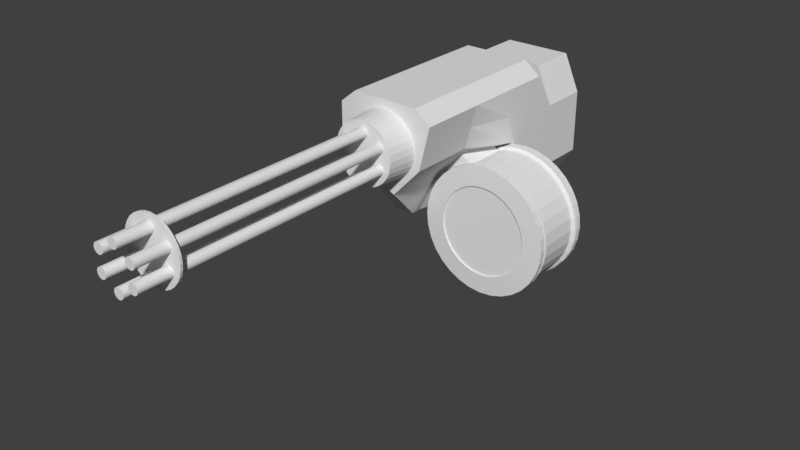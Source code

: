 # Source: gg01.blend  (saved by Blender 2.79.0; exported with 4.5.12 LTS)
import bpy
from mathutils import Matrix  # noqa: F401  (used for matrix-valued properties, if any)

bpy.ops.wm.read_factory_settings(use_empty=True)
scene = bpy.context.scene
scene.name = 'Scene'

# ---- collections
col_collection_1 = bpy.data.collections.new('Collection 1'); scene.collection.children.link(col_collection_1)

# ---- materials (node trees are filled in below, after node groups)
mat_material = bpy.data.materials.new('Material')
mat_material.alpha_threshold = 0.0
mat_material.use_transparent_shadow = False
mat_material.roughness = 0.5
mat_material.line_color = (0.0, 0.0, 0.0, 1.0)

# ---- material node trees

# ---- world
world_world = bpy.data.worlds.new('World'); scene.world = world_world
world_world.color = (0.05088, 0.05088, 0.05088)
world_world.use_sun_shadow = False
world_world.sun_shadow_jitter_overblur = 0.0
world_world.cycles.sampling_method = 'MANUAL'

# ---- meshes
me_cylinder = bpy.data.meshes.new('Cylinder')
me_cylinder.from_pydata([(-2.254e-08, 1.094, 0.4557), (0.0, 1.0, 1.0), (0.2134, 1.073, 0.4557), (0.1951, 0.9808, 1.0), (0.4186, 1.011, 0.4557), (0.3827, 0.9239, 1.0), (0.6077, 0.9095, 0.4557), (0.5556, 0.8315, 1.0), (0.7735, 0.7735, 0.4557), (0.7071, 0.7071, 1.0), (0.9095, 0.6077, 0.4557), (0.8315, 0.5556, 1.0), (1.011, 0.4186, 0.4557), (0.9239, 0.3827, 1.0), (1.073, 0.2134, 0.4557), (0.9808, 0.1951, 1.0), (1.094, 1.838e-07, 0.4557), (1.0, 7.55e-08, 1.0), (1.073, -0.2134, 0.4557), (0.9808, -0.1951, 1.0), (1.011, -0.4186, 0.4557), (0.9239, -0.3827, 1.0), (0.9095, -0.6077, 0.4557), (0.8315, -0.5556, 1.0), (0.7735, -0.7735, 0.4557), (0.7071, -0.7071, 1.0), (0.6077, -0.9095, 0.4557), (0.5556, -0.8315, 1.0), (0.4186, -1.011, 0.4557), (0.3827, -0.9239, 1.0), (0.2134, -1.073, 0.4557), (0.1951, -0.9808, 1.0), (-3.79e-07, -1.094, 0.4557), (-3.258e-07, -1.0, 1.0), (-0.2134, -1.073, 0.4557), (-0.1951, -0.9808, 1.0), (-0.4186, -1.011, 0.4557), (-0.3827, -0.9239, 1.0), (-0.6077, -0.9095, 0.4557), (-0.5556, -0.8315, 1.0), (-0.7735, -0.7735, 0.4557), (-0.7071, -0.7071, 1.0), (-0.9095, -0.6077, 0.4557), (-0.8315, -0.5556, 1.0), (-1.011, -0.4186, 0.4557), (-0.9239, -0.3827, 1.0), (-1.073, -0.2134, 0.4557), (-0.9808, -0.1951, 1.0), (-1.094, 1.157e-06, 0.4557), (-1.0, 9.656e-07, 1.0), (-1.073, 0.2134, 0.4557), (-0.9808, 0.1951, 1.0), (-1.011, 0.4186, 0.4557), (-0.9239, 0.3827, 1.0), (-0.9095, 0.6077, 0.4557), (-0.8315, 0.5556, 1.0), (-0.7735, 0.7735, 0.4557), (-0.7071, 0.7071, 1.0), (-0.6077, 0.9095, 0.4557), (-0.5556, 0.8315, 1.0), (-0.4186, 1.011, 0.4557), (-0.3827, 0.9239, 1.0), (-0.2134, 1.073, 0.4557), (-0.1951, 0.9808, 1.0)], [], [(0, 1, 3, 2), (2, 3, 5, 4), (4, 5, 7, 6), (6, 7, 9, 8), (8, 9, 11, 10), (10, 11, 13, 12), (12, 13, 15, 14), (14, 15, 17, 16), (16, 17, 19, 18), (18, 19, 21, 20), (20, 21, 23, 22), (22, 23, 25, 24), (24, 25, 27, 26), (26, 27, 29, 28), (28, 29, 31, 30), (30, 31, 33, 32), (32, 33, 35, 34), (34, 35, 37, 36), (36, 37, 39, 38), (38, 39, 41, 40), (40, 41, 43, 42), (42, 43, 45, 44), (44, 45, 47, 46), (46, 47, 49, 48), (48, 49, 51, 50), (50, 51, 53, 52), (52, 53, 55, 54), (54, 55, 57, 56), (56, 57, 59, 58), (58, 59, 61, 60), (3, 1, 63, 61, 59, 57, 55, 53, 51, 49, 47, 45, 43, 41, 39, 37, 35, 33, 31, 29, 27, 25, 23, 21, 19, 17, 15, 13, 11, 9, 7, 5), (60, 61, 63, 62), (62, 63, 1, 0), (0, 2, 4, 6, 8, 10, 12, 14, 16, 18, 20, 22, 24, 26, 28, 30, 32, 34, 36, 38, 40, 42, 44, 46, 48, 50, 52, 54, 56, 58, 60, 62)])
me_cylinder.use_remesh_preserve_volume = False
me_cylinder.use_remesh_preserve_attributes = False
me_cylinder.use_mirror_vertex_groups = False
me_cylinder.update()
me_cube = bpy.data.meshes.new('Cube')
me_cube.from_pydata([(1.0, 0.4913, -0.6221), (1.0, -0.32, -0.6221), (-1.0, -0.32, -0.6221), (-1.0, 0.4913, -0.6221), (1.0, 0.4913, 0.4026), (1.0, -0.32, 0.4026), (-1.0, -0.32, 0.4026), (-1.0, 0.4913, 0.4026), (1.0, -0.6948, -0.6221), (-1.0, -0.6948, -0.6221), (1.0, -0.6948, 0.9842), (-1.0, -0.6948, 0.9842), (0.6771, 0.4913, -1.0), (-0.6771, 0.4913, -1.0), (0.6771, -0.32, -1.0), (-0.6771, -0.32, -1.0), (0.6771, 0.4913, 1.0), (-0.6771, 0.4913, 1.0), (0.6771, -0.32, 1.0), (-0.6771, -0.32, 1.0), (0.6771, -0.6948, -1.0), (-0.6771, -0.6948, -1.0), (0.6771, -0.6948, 1.2), (-0.6771, -0.6948, 1.2), (-0.6771, -1.565, -1.0), (-1.0, -1.565, -0.6221), (0.6836, -1.174, -0.6221), (1.0, -1.565, 0.9842), (-1.0, -1.565, 0.9842), (-0.6771, -1.565, 1.2), (0.05201, -1.337, -1.0), (0.6771, -1.565, 1.2), (1.0, 0.4913, -0.1097), (1.0, -0.32, -0.1097), (-1.0, -0.32, -0.1097), (-1.0, 0.4913, -0.1097), (1.0, -0.6948, 0.1811), (-1.0, -0.6948, 0.1811), (0.6771, 0.4913, 0.0), (-0.6771, 0.4913, 0.0), (1.0, -1.337, 0.09574), (-1.0, -1.565, 0.1811), (0.2078, -1.337, -0.2315), (-0.6771, -2.313, -1.0), (-1.0, -2.313, -0.6221), (0.7788, -2.313, 0.2657), (1.0, -2.313, 0.9842), (-1.0, -2.313, 0.1811), (-1.0, -2.313, 0.9842), (-0.6771, -2.313, 1.2), (-0.2645, -2.313, -1.0), (0.6771, -2.313, 1.2), (0.2078, -2.313, -0.2315), (-0.6771, -2.486, -1.0), (-1.0, -2.486, -0.6221), (0.7788, -3.394, 0.2657), (1.0, -3.394, 0.9842), (-1.0, -2.486, 0.1811), (-1.0, -3.394, 0.9842), (-0.6771, -3.394, 1.2), (-0.2645, -2.486, -1.0), (0.6771, -3.394, 1.2), (0.2078, -3.394, -0.2315), (-0.6771, -3.394, 0.1001), (1.0, 0.4913, 0.1464), (1.0, -0.32, 0.1464), (-1.0, -0.32, 0.1464), (-1.0, 0.4913, 0.1464), (1.0, -0.6948, 0.5826), (-1.0, -0.6948, 0.5826), (0.6771, 0.4913, 0.5), (-0.6771, 0.4913, 0.5), (1.0, -1.451, 0.54), (-1.0, -1.565, 0.5826), (0.8894, -2.313, 0.625), (-1.0, -2.313, 0.5826), (0.8894, -3.394, 0.625), (-1.0, -3.394, 0.5826), (0.4424, -3.394, 0.4843), (-0.6771, -3.394, 0.6501), (-0.7318, -1.565, 0.1811), (-0.7318, -2.313, 0.1811), (-0.7318, -0.6948, 0.1811), (-0.6771, -3.394, 0.6501), (-0.6771, -3.394, 0.1001), (-0.7318, -3.394, 0.1811), (-0.7318, -0.6948, 0.5826), (-0.7318, -1.565, 0.5826), (-0.7318, -2.313, 0.5826), (-0.7318, -3.394, 0.5826)], [], [(13, 15, 2, 3), (17, 7, 6, 19), (64, 4, 5, 65), (14, 1, 8, 20), (66, 6, 7, 67), (39, 13, 3, 35), (37, 9, 25, 41), (19, 6, 11, 23), (34, 2, 9, 37), (65, 5, 10, 68), (5, 18, 22, 10), (18, 19, 23, 22), (21, 20, 30, 24), (22, 23, 29, 31), (32, 0, 12, 38), (38, 12, 13, 39), (2, 15, 21, 9), (15, 14, 20, 21), (4, 16, 18, 5), (16, 17, 19, 18), (0, 1, 14, 12), (12, 14, 15, 13), (25, 24, 43, 44), (29, 28, 48, 49), (42, 40, 45, 52), (9, 21, 24, 25), (10, 22, 31, 27), (20, 8, 26, 30), (23, 11, 28, 29), (68, 10, 27, 72), (8, 36, 40, 26), (27, 31, 51, 46), (26, 40, 42, 30), (41, 47, 81, 80), (70, 38, 39, 71), (64, 32, 38, 70), (1, 33, 36, 8), (66, 34, 37, 69), (69, 37, 82, 86), (71, 39, 35, 67), (2, 34, 35, 3), (0, 32, 33, 1), (46, 51, 61, 56), (74, 46, 56, 76), (43, 50, 60, 53), (50, 52, 62, 60), (44, 43, 53, 54), (31, 29, 49, 51), (72, 27, 46, 74), (30, 42, 52, 50), (41, 25, 44, 47), (24, 30, 50, 43), (79, 59, 58, 77), (76, 56, 61, 78), (78, 61, 59, 79), (60, 62, 63, 53), (53, 63, 57, 54), (63, 79, 83, 84), (47, 44, 54, 57), (51, 49, 59, 61), (52, 45, 55, 62), (49, 48, 58, 59), (48, 75, 77, 58), (62, 78, 79, 63), (55, 76, 78, 62), (57, 63, 84, 85), (40, 72, 74, 45), (45, 74, 76, 55), (17, 71, 67, 7), (11, 69, 73, 28), (6, 66, 69, 11), (4, 64, 70, 16), (16, 70, 71, 17), (28, 73, 75, 48), (36, 68, 72, 40), (33, 65, 68, 36), (34, 66, 67, 35), (32, 64, 65, 33), (87, 80, 81, 88), (86, 82, 80, 87), (88, 81, 85, 89), (84, 83, 89, 85), (79, 77, 89, 83), (77, 75, 88, 89), (73, 69, 86, 87), (75, 73, 87, 88), (37, 41, 80, 82), (47, 57, 85, 81)])
me_cube.materials.append(mat_material)
me_cube.use_remesh_preserve_volume = False
me_cube.use_remesh_preserve_attributes = False
me_cube.use_mirror_vertex_groups = False
me_cube.update()
me_cylinder_001 = bpy.data.meshes.new('Cylinder.001')
me_cylinder_001.from_pydata([(0.0, 1.0, -1.0), (0.0, 1.0, 1.0), (0.1951, 0.9808, -1.0), (0.1951, 0.9808, 1.0), (0.3827, 0.9239, -1.0), (0.3827, 0.9239, 1.0), (0.5556, 0.8315, -1.0), (0.5556, 0.8315, 1.0), (0.7071, 0.7071, -1.0), (0.7071, 0.7071, 1.0), (0.8315, 0.5556, -1.0), (0.8315, 0.5556, 1.0), (0.9239, 0.3827, -1.0), (0.9239, 0.3827, 1.0), (0.9808, 0.1951, -1.0), (0.9808, 0.1951, 1.0), (1.0, 7.55e-08, -1.0), (1.0, 7.55e-08, 1.0), (0.9808, -0.1951, -1.0), (0.9808, -0.1951, 1.0), (0.9239, -0.3827, -1.0), (0.9239, -0.3827, 1.0), (0.8315, -0.5556, -1.0), (0.8315, -0.5556, 1.0), (0.7071, -0.7071, -1.0), (0.7071, -0.7071, 1.0), (0.5556, -0.8315, -1.0), (0.5556, -0.8315, 1.0), (0.3827, -0.9239, -1.0), (0.3827, -0.9239, 1.0), (0.1951, -0.9808, -1.0), (0.1951, -0.9808, 1.0), (-3.258e-07, -1.0, -1.0), (-3.258e-07, -1.0, 1.0), (-0.1951, -0.9808, -1.0), (-0.1951, -0.9808, 1.0), (-0.3827, -0.9239, -1.0), (-0.3827, -0.9239, 1.0), (-0.5556, -0.8315, -1.0), (-0.5556, -0.8315, 1.0), (-0.7071, -0.7071, -1.0), (-0.7071, -0.7071, 1.0), (-0.8315, -0.5556, -1.0), (-0.8315, -0.5556, 1.0), (-0.9239, -0.3827, -1.0), (-0.9239, -0.3827, 1.0), (-0.9808, -0.1951, -1.0), (-0.9808, -0.1951, 1.0), (-1.0, 9.656e-07, -1.0), (-1.0, 9.656e-07, 1.0), (-0.9808, 0.1951, -1.0), (-0.9808, 0.1951, 1.0), (-0.9239, 0.3827, -1.0), (-0.9239, 0.3827, 1.0), (-0.8315, 0.5556, -1.0), (-0.8315, 0.5556, 1.0), (-0.7071, 0.7071, -1.0), (-0.7071, 0.7071, 1.0), (-0.5556, 0.8315, -1.0), (-0.5556, 0.8315, 1.0), (-0.3827, 0.9239, -1.0), (-0.3827, 0.9239, 1.0), (-0.1951, 0.9808, -1.0), (-0.1951, 0.9808, 1.0)], [], [(0, 1, 3, 2), (2, 3, 5, 4), (4, 5, 7, 6), (6, 7, 9, 8), (8, 9, 11, 10), (10, 11, 13, 12), (12, 13, 15, 14), (14, 15, 17, 16), (16, 17, 19, 18), (18, 19, 21, 20), (20, 21, 23, 22), (22, 23, 25, 24), (24, 25, 27, 26), (26, 27, 29, 28), (28, 29, 31, 30), (30, 31, 33, 32), (32, 33, 35, 34), (34, 35, 37, 36), (36, 37, 39, 38), (38, 39, 41, 40), (40, 41, 43, 42), (42, 43, 45, 44), (44, 45, 47, 46), (46, 47, 49, 48), (48, 49, 51, 50), (50, 51, 53, 52), (52, 53, 55, 54), (54, 55, 57, 56), (56, 57, 59, 58), (58, 59, 61, 60), (3, 1, 63, 61, 59, 57, 55, 53, 51, 49, 47, 45, 43, 41, 39, 37, 35, 33, 31, 29, 27, 25, 23, 21, 19, 17, 15, 13, 11, 9, 7, 5), (60, 61, 63, 62), (62, 63, 1, 0), (0, 2, 4, 6, 8, 10, 12, 14, 16, 18, 20, 22, 24, 26, 28, 30, 32, 34, 36, 38, 40, 42, 44, 46, 48, 50, 52, 54, 56, 58, 60, 62)])
me_cylinder_001.use_remesh_preserve_volume = False
me_cylinder_001.use_remesh_preserve_attributes = False
me_cylinder_001.use_mirror_vertex_groups = False
me_cylinder_001.update()
me_cylinder_002 = bpy.data.meshes.new('Cylinder.002')
me_cylinder_002.from_pydata([(0.0, 1.0, -1.0), (0.0, 1.0, 1.0), (0.1951, 0.9808, -1.0), (0.1951, 0.9808, 1.0), (0.3827, 0.9239, -1.0), (0.3827, 0.9239, 1.0), (0.5556, 0.8315, -1.0), (0.5556, 0.8315, 1.0), (0.7071, 0.7071, -1.0), (0.7071, 0.7071, 1.0), (0.8315, 0.5556, -1.0), (0.8315, 0.5556, 1.0), (0.9239, 0.3827, -1.0), (0.9239, 0.3827, 1.0), (0.9808, 0.1951, -1.0), (0.9808, 0.1951, 1.0), (1.0, 7.55e-08, -1.0), (1.0, 7.55e-08, 1.0), (0.9808, -0.1951, -1.0), (0.9808, -0.1951, 1.0), (0.9239, -0.3827, -1.0), (0.9239, -0.3827, 1.0), (0.8315, -0.5556, -1.0), (0.8315, -0.5556, 1.0), (0.7071, -0.7071, -1.0), (0.7071, -0.7071, 1.0), (0.5556, -0.8315, -1.0), (0.5556, -0.8315, 1.0), (0.3827, -0.9239, -1.0), (0.3827, -0.9239, 1.0), (0.1951, -0.9808, -1.0), (0.1951, -0.9808, 1.0), (-3.258e-07, -1.0, -1.0), (-3.258e-07, -1.0, 1.0), (-0.1951, -0.9808, -1.0), (-0.1951, -0.9808, 1.0), (-0.3827, -0.9239, -1.0), (-0.3827, -0.9239, 1.0), (-0.5556, -0.8315, -1.0), (-0.5556, -0.8315, 1.0), (-0.7071, -0.7071, -1.0), (-0.7071, -0.7071, 1.0), (-0.8315, -0.5556, -1.0), (-0.8315, -0.5556, 1.0), (-0.9239, -0.3827, -1.0), (-0.9239, -0.3827, 1.0), (-0.9808, -0.1951, -1.0), (-0.9808, -0.1951, 1.0), (-1.0, 9.656e-07, -1.0), (-1.0, 9.656e-07, 1.0), (-0.9808, 0.1951, -1.0), (-0.9808, 0.1951, 1.0), (-0.9239, 0.3827, -1.0), (-0.9239, 0.3827, 1.0), (-0.8315, 0.5556, -1.0), (-0.8315, 0.5556, 1.0), (-0.7071, 0.7071, -1.0), (-0.7071, 0.7071, 1.0), (-0.5556, 0.8315, -1.0), (-0.5556, 0.8315, 1.0), (-0.3827, 0.9239, -1.0), (-0.3827, 0.9239, 1.0), (-0.1951, 0.9808, -1.0), (-0.1951, 0.9808, 1.0)], [], [(0, 1, 3, 2), (2, 3, 5, 4), (4, 5, 7, 6), (6, 7, 9, 8), (8, 9, 11, 10), (10, 11, 13, 12), (12, 13, 15, 14), (14, 15, 17, 16), (16, 17, 19, 18), (18, 19, 21, 20), (20, 21, 23, 22), (22, 23, 25, 24), (24, 25, 27, 26), (26, 27, 29, 28), (28, 29, 31, 30), (30, 31, 33, 32), (32, 33, 35, 34), (34, 35, 37, 36), (36, 37, 39, 38), (38, 39, 41, 40), (40, 41, 43, 42), (42, 43, 45, 44), (44, 45, 47, 46), (46, 47, 49, 48), (48, 49, 51, 50), (50, 51, 53, 52), (52, 53, 55, 54), (54, 55, 57, 56), (56, 57, 59, 58), (58, 59, 61, 60), (3, 1, 63, 61, 59, 57, 55, 53, 51, 49, 47, 45, 43, 41, 39, 37, 35, 33, 31, 29, 27, 25, 23, 21, 19, 17, 15, 13, 11, 9, 7, 5), (60, 61, 63, 62), (62, 63, 1, 0), (0, 2, 4, 6, 8, 10, 12, 14, 16, 18, 20, 22, 24, 26, 28, 30, 32, 34, 36, 38, 40, 42, 44, 46, 48, 50, 52, 54, 56, 58, 60, 62)])
me_cylinder_002.use_remesh_preserve_volume = False
me_cylinder_002.use_remesh_preserve_attributes = False
me_cylinder_002.use_mirror_vertex_groups = False
me_cylinder_002.update()
me_cylinder_003 = bpy.data.meshes.new('Cylinder.003')
me_cylinder_003.from_pydata([(0.0, 1.0, -1.0), (0.0, 1.0, 1.0), (0.1951, 0.9808, -1.0), (0.1951, 0.9808, 1.0), (0.3827, 0.9239, -1.0), (0.3827, 0.9239, 1.0), (0.5556, 0.8315, -1.0), (0.5556, 0.8315, 1.0), (0.7071, 0.7071, -1.0), (0.7071, 0.7071, 1.0), (0.8315, 0.5556, -1.0), (0.8315, 0.5556, 1.0), (0.9239, 0.3827, -1.0), (0.9239, 0.3827, 1.0), (0.9808, 0.1951, -1.0), (0.9808, 0.1951, 1.0), (1.0, 7.55e-08, -1.0), (1.0, 7.55e-08, 1.0), (0.9808, -0.1951, -1.0), (0.9808, -0.1951, 1.0), (0.9239, -0.3827, -1.0), (0.9239, -0.3827, 1.0), (0.8315, -0.5556, -1.0), (0.8315, -0.5556, 1.0), (0.7071, -0.7071, -1.0), (0.7071, -0.7071, 1.0), (0.5556, -0.8315, -1.0), (0.5556, -0.8315, 1.0), (0.3827, -0.9239, -1.0), (0.3827, -0.9239, 1.0), (0.1951, -0.9808, -1.0), (0.1951, -0.9808, 1.0), (-3.258e-07, -1.0, -1.0), (-3.258e-07, -1.0, 1.0), (-0.1951, -0.9808, -1.0), (-0.1951, -0.9808, 1.0), (-0.3827, -0.9239, -1.0), (-0.3827, -0.9239, 1.0), (-0.5556, -0.8315, -1.0), (-0.5556, -0.8315, 1.0), (-0.7071, -0.7071, -1.0), (-0.7071, -0.7071, 1.0), (-0.8315, -0.5556, -1.0), (-0.8315, -0.5556, 1.0), (-0.9239, -0.3827, -1.0), (-0.9239, -0.3827, 1.0), (-0.9808, -0.1951, -1.0), (-0.9808, -0.1951, 1.0), (-1.0, 9.656e-07, -1.0), (-1.0, 9.656e-07, 1.0), (-0.9808, 0.1951, -1.0), (-0.9808, 0.1951, 1.0), (-0.9239, 0.3827, -1.0), (-0.9239, 0.3827, 1.0), (-0.8315, 0.5556, -1.0), (-0.8315, 0.5556, 1.0), (-0.7071, 0.7071, -1.0), (-0.7071, 0.7071, 1.0), (-0.5556, 0.8315, -1.0), (-0.5556, 0.8315, 1.0), (-0.3827, 0.9239, -1.0), (-0.3827, 0.9239, 1.0), (-0.1951, 0.9808, -1.0), (-0.1951, 0.9808, 1.0)], [], [(0, 1, 3, 2), (2, 3, 5, 4), (4, 5, 7, 6), (6, 7, 9, 8), (8, 9, 11, 10), (10, 11, 13, 12), (12, 13, 15, 14), (14, 15, 17, 16), (16, 17, 19, 18), (18, 19, 21, 20), (20, 21, 23, 22), (22, 23, 25, 24), (24, 25, 27, 26), (26, 27, 29, 28), (28, 29, 31, 30), (30, 31, 33, 32), (32, 33, 35, 34), (34, 35, 37, 36), (36, 37, 39, 38), (38, 39, 41, 40), (40, 41, 43, 42), (42, 43, 45, 44), (44, 45, 47, 46), (46, 47, 49, 48), (48, 49, 51, 50), (50, 51, 53, 52), (52, 53, 55, 54), (54, 55, 57, 56), (56, 57, 59, 58), (58, 59, 61, 60), (3, 1, 63, 61, 59, 57, 55, 53, 51, 49, 47, 45, 43, 41, 39, 37, 35, 33, 31, 29, 27, 25, 23, 21, 19, 17, 15, 13, 11, 9, 7, 5), (60, 61, 63, 62), (62, 63, 1, 0), (0, 2, 4, 6, 8, 10, 12, 14, 16, 18, 20, 22, 24, 26, 28, 30, 32, 34, 36, 38, 40, 42, 44, 46, 48, 50, 52, 54, 56, 58, 60, 62)])
me_cylinder_003.use_remesh_preserve_volume = False
me_cylinder_003.use_remesh_preserve_attributes = False
me_cylinder_003.use_mirror_vertex_groups = False
me_cylinder_003.update()
me_cylinder_005 = bpy.data.meshes.new('Cylinder.005')
me_cylinder_005.from_pydata([(0.0, 1.0, -1.0), (0.0, 1.0, 1.0), (0.1951, 0.9808, -1.0), (0.1951, 0.9808, 1.0), (0.3827, 0.9239, -1.0), (0.3827, 0.9239, 1.0), (0.5556, 0.8315, -1.0), (0.5556, 0.8315, 1.0), (0.7071, 0.7071, -1.0), (0.7071, 0.7071, 1.0), (0.8315, 0.5556, -1.0), (0.8315, 0.5556, 1.0), (0.9239, 0.3827, -1.0), (0.9239, 0.3827, 1.0), (0.9808, 0.1951, -1.0), (0.9808, 0.1951, 1.0), (1.0, 7.55e-08, -1.0), (1.0, 7.55e-08, 1.0), (0.9808, -0.1951, -1.0), (0.9808, -0.1951, 1.0), (0.9239, -0.3827, -1.0), (0.9239, -0.3827, 1.0), (0.8315, -0.5556, -1.0), (0.8315, -0.5556, 1.0), (0.7071, -0.7071, -1.0), (0.7071, -0.7071, 1.0), (0.5556, -0.8315, -1.0), (0.5556, -0.8315, 1.0), (0.3827, -0.9239, -1.0), (0.3827, -0.9239, 1.0), (0.1951, -0.9808, -1.0), (0.1951, -0.9808, 1.0), (-3.258e-07, -1.0, -1.0), (-3.258e-07, -1.0, 1.0), (-0.1951, -0.9808, -1.0), (-0.1951, -0.9808, 1.0), (-0.3827, -0.9239, -1.0), (-0.3827, -0.9239, 1.0), (-0.5556, -0.8315, -1.0), (-0.5556, -0.8315, 1.0), (-0.7071, -0.7071, -1.0), (-0.7071, -0.7071, 1.0), (-0.8315, -0.5556, -1.0), (-0.8315, -0.5556, 1.0), (-0.9239, -0.3827, -1.0), (-0.9239, -0.3827, 1.0), (-0.9808, -0.1951, -1.0), (-0.9808, -0.1951, 1.0), (-1.0, 9.656e-07, -1.0), (-1.0, 9.656e-07, 1.0), (-0.9808, 0.1951, -1.0), (-0.9808, 0.1951, 1.0), (-0.9239, 0.3827, -1.0), (-0.9239, 0.3827, 1.0), (-0.8315, 0.5556, -1.0), (-0.8315, 0.5556, 1.0), (-0.7071, 0.7071, -1.0), (-0.7071, 0.7071, 1.0), (-0.5556, 0.8315, -1.0), (-0.5556, 0.8315, 1.0), (-0.3827, 0.9239, -1.0), (-0.3827, 0.9239, 1.0), (-0.1951, 0.9808, -1.0), (-0.1951, 0.9808, 1.0)], [], [(0, 1, 3, 2), (2, 3, 5, 4), (4, 5, 7, 6), (6, 7, 9, 8), (8, 9, 11, 10), (10, 11, 13, 12), (12, 13, 15, 14), (14, 15, 17, 16), (16, 17, 19, 18), (18, 19, 21, 20), (20, 21, 23, 22), (22, 23, 25, 24), (24, 25, 27, 26), (26, 27, 29, 28), (28, 29, 31, 30), (30, 31, 33, 32), (32, 33, 35, 34), (34, 35, 37, 36), (36, 37, 39, 38), (38, 39, 41, 40), (40, 41, 43, 42), (42, 43, 45, 44), (44, 45, 47, 46), (46, 47, 49, 48), (48, 49, 51, 50), (50, 51, 53, 52), (52, 53, 55, 54), (54, 55, 57, 56), (56, 57, 59, 58), (58, 59, 61, 60), (3, 1, 63, 61, 59, 57, 55, 53, 51, 49, 47, 45, 43, 41, 39, 37, 35, 33, 31, 29, 27, 25, 23, 21, 19, 17, 15, 13, 11, 9, 7, 5), (60, 61, 63, 62), (62, 63, 1, 0), (0, 2, 4, 6, 8, 10, 12, 14, 16, 18, 20, 22, 24, 26, 28, 30, 32, 34, 36, 38, 40, 42, 44, 46, 48, 50, 52, 54, 56, 58, 60, 62)])
me_cylinder_005.use_remesh_preserve_volume = False
me_cylinder_005.use_remesh_preserve_attributes = False
me_cylinder_005.use_mirror_vertex_groups = False
me_cylinder_005.update()
me_cylinder_004 = bpy.data.meshes.new('Cylinder.004')
me_cylinder_004.from_pydata([(0.0, 1.0, -1.0), (0.0, 1.0, 1.0), (0.1951, 0.9808, -1.0), (0.1951, 0.9808, 1.0), (0.3827, 0.9239, -1.0), (0.3827, 0.9239, 1.0), (0.5556, 0.8315, -1.0), (0.5556, 0.8315, 1.0), (0.7071, 0.7071, -1.0), (0.7071, 0.7071, 1.0), (0.8315, 0.5556, -1.0), (0.8315, 0.5556, 1.0), (0.9239, 0.3827, -1.0), (0.9239, 0.3827, 1.0), (0.9808, 0.1951, -1.0), (0.9808, 0.1951, 1.0), (1.0, 7.55e-08, -1.0), (1.0, 7.55e-08, 1.0), (0.9808, -0.1951, -1.0), (0.9808, -0.1951, 1.0), (0.9239, -0.3827, -1.0), (0.9239, -0.3827, 1.0), (0.8315, -0.5556, -1.0), (0.8315, -0.5556, 1.0), (0.7071, -0.7071, -1.0), (0.7071, -0.7071, 1.0), (0.5556, -0.8315, -1.0), (0.5556, -0.8315, 1.0), (0.3827, -0.9239, -1.0), (0.3827, -0.9239, 1.0), (0.1951, -0.9808, -1.0), (0.1951, -0.9808, 1.0), (-3.258e-07, -1.0, -1.0), (-3.258e-07, -1.0, 1.0), (-0.1951, -0.9808, -1.0), (-0.1951, -0.9808, 1.0), (-0.3827, -0.9239, -1.0), (-0.3827, -0.9239, 1.0), (-0.5556, -0.8315, -1.0), (-0.5556, -0.8315, 1.0), (-0.7071, -0.7071, -1.0), (-0.7071, -0.7071, 1.0), (-0.8315, -0.5556, -1.0), (-0.8315, -0.5556, 1.0), (-0.9239, -0.3827, -1.0), (-0.9239, -0.3827, 1.0), (-0.9808, -0.1951, -1.0), (-0.9808, -0.1951, 1.0), (-1.0, 9.656e-07, -1.0), (-1.0, 9.656e-07, 1.0), (-0.9808, 0.1951, -1.0), (-0.9808, 0.1951, 1.0), (-0.9239, 0.3827, -1.0), (-0.9239, 0.3827, 1.0), (-0.8315, 0.5556, -1.0), (-0.8315, 0.5556, 1.0), (-0.7071, 0.7071, -1.0), (-0.7071, 0.7071, 1.0), (-0.5556, 0.8315, -1.0), (-0.5556, 0.8315, 1.0), (-0.3827, 0.9239, -1.0), (-0.3827, 0.9239, 1.0), (-0.1951, 0.9808, -1.0), (-0.1951, 0.9808, 1.0)], [], [(0, 1, 3, 2), (2, 3, 5, 4), (4, 5, 7, 6), (6, 7, 9, 8), (8, 9, 11, 10), (10, 11, 13, 12), (12, 13, 15, 14), (14, 15, 17, 16), (16, 17, 19, 18), (18, 19, 21, 20), (20, 21, 23, 22), (22, 23, 25, 24), (24, 25, 27, 26), (26, 27, 29, 28), (28, 29, 31, 30), (30, 31, 33, 32), (32, 33, 35, 34), (34, 35, 37, 36), (36, 37, 39, 38), (38, 39, 41, 40), (40, 41, 43, 42), (42, 43, 45, 44), (44, 45, 47, 46), (46, 47, 49, 48), (48, 49, 51, 50), (50, 51, 53, 52), (52, 53, 55, 54), (54, 55, 57, 56), (56, 57, 59, 58), (58, 59, 61, 60), (3, 1, 63, 61, 59, 57, 55, 53, 51, 49, 47, 45, 43, 41, 39, 37, 35, 33, 31, 29, 27, 25, 23, 21, 19, 17, 15, 13, 11, 9, 7, 5), (60, 61, 63, 62), (62, 63, 1, 0), (0, 2, 4, 6, 8, 10, 12, 14, 16, 18, 20, 22, 24, 26, 28, 30, 32, 34, 36, 38, 40, 42, 44, 46, 48, 50, 52, 54, 56, 58, 60, 62)])
me_cylinder_004.use_remesh_preserve_volume = False
me_cylinder_004.use_remesh_preserve_attributes = False
me_cylinder_004.use_mirror_vertex_groups = False
me_cylinder_004.update()
me_cylinder_008 = bpy.data.meshes.new('Cylinder.008')
me_cylinder_008.from_pydata([(0.0, 1.0, -0.04415), (-2.895e-10, 1.002, 1.956), (0.1951, 0.9808, -0.04415), (0.1956, 0.9832, 1.956), (0.3827, 0.9239, -0.04415), (0.3836, 0.9262, 1.956), (0.5556, 0.8315, -0.04415), (0.557, 0.8335, 1.956), (0.7071, 0.7071, -0.04415), (0.7089, 0.7089, 1.956), (0.8315, 0.5556, -0.04415), (0.8335, 0.557, 1.956), (0.9239, 0.3827, -0.04415), (0.9262, 0.3836, 1.956), (0.9808, 0.1951, -0.04415), (0.9832, 0.1956, 1.956), (1.0, 8.313e-08, -0.04415), (1.002, 8.263e-08, 1.956), (0.9808, -0.1951, -0.04415), (0.9832, -0.1956, 1.956), (0.9239, -0.3827, -0.04415), (0.9262, -0.3836, 1.956), (0.8315, -0.5556, -0.04415), (0.8335, -0.557, 1.956), (0.7071, -0.7071, -0.04415), (0.7089, -0.7089, 1.956), (0.5556, -0.8315, -0.04415), (0.557, -0.8335, 1.956), (0.3827, -0.9239, -0.04415), (0.3836, -0.9262, 1.956), (0.1951, -0.9808, -0.04415), (0.1956, -0.9832, 1.956), (-3.258e-07, -1.0, -0.04415), (-3.269e-07, -1.002, 1.956), (-0.1951, -0.9808, -0.04415), (-0.1956, -0.9832, 1.956), (-0.3827, -0.9239, -0.04415), (-0.3836, -0.9262, 1.956), (-0.5556, -0.8315, -0.04415), (-0.557, -0.8335, 1.956), (-0.7071, -0.7071, -0.04415), (-0.7089, -0.7089, 1.956), (-0.8315, -0.5556, -0.04415), (-0.8335, -0.557, 1.956), (-0.9239, -0.3827, -0.04415), (-0.9262, -0.3836, 1.956), (-0.9808, -0.1951, -0.04415), (-0.9832, -0.1956, 1.956), (-1.0, 9.732e-07, -0.04415), (-1.002, 9.749e-07, 1.956), (-0.9808, 0.1951, -0.04415), (-0.9832, 0.1956, 1.956), (-0.9239, 0.3827, -0.04415), (-0.9262, 0.3836, 1.956), (-0.8315, 0.5556, -0.04415), (-0.8335, 0.557, 1.956), (-0.7071, 0.7071, -0.04415), (-0.7089, 0.7089, 1.956), (-0.5556, 0.8315, -0.04415), (-0.557, 0.8335, 1.956), (-0.3827, 0.9239, -0.04415), (-0.3836, 0.9262, 1.956), (-0.1951, 0.9808, -0.04415), (-0.1956, 0.9832, 1.956), (0.2046, 1.029, 2.14), (-5.781e-09, 1.049, 2.14), (0.4013, 0.9689, 2.14), (0.5826, 0.872, 2.14), (0.7416, 0.7416, 2.14), (0.872, 0.5826, 2.14), (0.9689, 0.4013, 2.14), (1.029, 0.2046, 2.14), (1.049, 7.493e-08, 2.14), (1.029, -0.2046, 2.14), (0.9689, -0.4013, 2.14), (0.872, -0.5826, 2.14), (0.7416, -0.7416, 2.14), (0.5826, -0.872, 2.14), (0.4013, -0.9689, 2.14), (0.2046, -1.029, 2.14), (-3.475e-07, -1.049, 2.14), (-0.2046, -1.029, 2.14), (-0.4013, -0.9689, 2.14), (-0.5826, -0.872, 2.14), (-0.7416, -0.7416, 2.14), (-0.872, -0.5826, 2.14), (-0.9689, -0.4013, 2.14), (-1.029, -0.2046, 2.14), (-1.049, 1.008e-06, 2.14), (-1.029, 0.2046, 2.14), (-0.9689, 0.4013, 2.14), (-0.872, 0.5826, 2.14), (-0.7416, 0.7416, 2.14), (-0.5826, 0.872, 2.14), (-0.4013, 0.9689, 2.14), (-0.2046, 1.029, 2.14), (0.1784, 0.8967, 2.202), (9.539e-09, 0.9142, 2.202), (0.3499, 0.8446, 2.202), (0.5079, 0.7602, 2.202), (0.6465, 0.6465, 2.202), (0.7602, 0.5079, 2.202), (0.8446, 0.3499, 2.202), (0.8967, 0.1784, 2.202), (0.9142, 1.026e-07, 2.202), (0.8967, -0.1784, 2.202), (0.8446, -0.3499, 2.202), (0.7602, -0.5079, 2.202), (0.6465, -0.6465, 2.202), (0.5079, -0.7602, 2.202), (0.3499, -0.8446, 2.202), (0.1784, -0.8967, 2.202), (-2.884e-07, -0.9142, 2.202), (-0.1784, -0.8967, 2.202), (-0.3499, -0.8446, 2.202), (-0.5079, -0.7602, 2.202), (-0.6465, -0.6465, 2.202), (-0.7602, -0.5079, 2.202), (-0.8446, -0.3499, 2.202), (-0.8967, -0.1784, 2.202), (-0.9142, 9.164e-07, 2.202), (-0.8967, 0.1784, 2.202), (-0.8446, 0.3499, 2.202), (-0.7602, 0.5079, 2.202), (-0.6465, 0.6465, 2.202), (-0.5079, 0.7602, 2.202), (-0.3499, 0.8446, 2.202), (-0.1784, 0.8967, 2.202), (0.1784, 0.8967, 2.403), (9.539e-09, 0.9142, 2.403), (0.3499, 0.8446, 2.403), (0.5079, 0.7602, 2.403), (0.6465, 0.6465, 2.403), (0.7602, 0.5079, 2.403), (0.8446, 0.3499, 2.403), (0.8967, 0.1784, 2.403), (0.9142, 1.042e-07, 2.403), (0.8967, -0.1784, 2.403), (0.8446, -0.3499, 2.403), (0.7602, -0.5079, 2.403), (0.6465, -0.6465, 2.403), (0.5079, -0.7602, 2.403), (0.3499, -0.8446, 2.403), (0.1784, -0.8967, 2.403), (-2.884e-07, -0.9142, 2.403), (-0.1784, -0.8967, 2.403), (-0.3499, -0.8446, 2.403), (-0.5079, -0.7602, 2.403), (-0.6465, -0.6465, 2.403), (-0.7602, -0.5079, 2.403), (-0.8446, -0.3499, 2.403), (-0.8967, -0.1784, 2.403), (-0.9142, 9.18e-07, 2.403), (-0.8967, 0.1784, 2.403), (-0.8446, 0.3499, 2.403), (-0.7602, 0.5079, 2.403), (-0.6465, 0.6465, 2.403), (-0.5079, 0.7602, 2.403), (-0.3499, 0.8446, 2.403), (-0.1784, 0.8967, 2.403), (0.2053, 1.032, 2.403), (-9.95e-09, 1.052, 2.403), (0.4026, 0.972, 2.403), (0.5845, 0.8748, 2.403), (0.744, 0.744, 2.403), (0.8748, 0.5845, 2.403), (0.972, 0.4026, 2.403), (1.032, 0.2053, 2.403), (1.052, 7.897e-08, 2.403), (1.032, -0.2053, 2.403), (0.972, -0.4026, 2.403), (0.8748, -0.5845, 2.403), (0.744, -0.744, 2.403), (0.5845, -0.8748, 2.403), (0.4026, -0.972, 2.403), (0.2053, -1.032, 2.403), (-3.528e-07, -1.052, 2.403), (-0.2053, -1.032, 2.403), (-0.4026, -0.972, 2.403), (-0.5845, -0.8748, 2.403), (-0.744, -0.7439, 2.403), (-0.8748, -0.5845, 2.403), (-0.972, -0.4026, 2.403), (-1.032, -0.2053, 2.403), (-1.052, 1.015e-06, 2.403), (-1.032, 0.2053, 2.403), (-0.972, 0.4026, 2.403), (-0.8748, 0.5845, 2.403), (-0.7439, 0.744, 2.403), (-0.5845, 0.8748, 2.403), (-0.4026, 0.972, 2.403), (-0.2053, 1.032, 2.403), (0.2053, 1.032, 2.901), (-9.95e-09, 1.052, 2.901), (0.4026, 0.972, 2.901), (0.5845, 0.8748, 2.901), (0.744, 0.744, 2.901), (0.8748, 0.5845, 2.901), (0.972, 0.4026, 2.901), (1.032, 0.2053, 2.901), (1.052, 8.294e-08, 2.901), (1.032, -0.2053, 2.901), (0.972, -0.4026, 2.901), (0.8748, -0.5845, 2.901), (0.744, -0.744, 2.901), (0.5845, -0.8748, 2.901), (0.4026, -0.972, 2.901), (0.2053, -1.032, 2.901), (-3.528e-07, -1.052, 2.901), (-0.2053, -1.032, 2.901), (-0.4026, -0.972, 2.901), (-0.5845, -0.8748, 2.901), (-0.744, -0.7439, 2.901), (-0.8748, -0.5845, 2.901), (-0.972, -0.4026, 2.901), (-1.032, -0.2053, 2.901), (-1.052, 1.019e-06, 2.901), (-1.032, 0.2053, 2.901), (-0.972, 0.4026, 2.901), (-0.8748, 0.5845, 2.901), (-0.7439, 0.744, 2.901), (-0.5845, 0.8748, 2.901), (-0.4026, 0.972, 2.901), (-0.2053, 1.032, 2.901), (0.1427, 0.7176, 3.004), (1.903e-08, 0.7317, 3.004), (0.28, 0.676, 3.004), (0.4065, 0.6084, 3.004), (0.5174, 0.5174, 3.004), (0.6084, 0.4065, 3.004), (0.676, 0.28, 3.004), (0.7176, 0.1427, 3.004), (0.7317, 1.563e-07, 3.004), (0.7176, -0.1427, 3.004), (0.676, -0.28, 3.004), (0.6084, -0.4065, 3.004), (0.5174, -0.5174, 3.004), (0.4065, -0.6084, 3.004), (0.28, -0.676, 3.004), (0.1427, -0.7176, 3.004), (-2.194e-07, -0.7317, 3.004), (-0.1427, -0.7176, 3.004), (-0.28, -0.676, 3.004), (-0.4065, -0.6084, 3.004), (-0.5174, -0.5174, 3.004), (-0.6084, -0.4065, 3.004), (-0.676, -0.28, 3.004), (-0.7176, -0.1427, 3.004), (-0.7317, 8.076e-07, 3.004), (-0.7176, 0.1427, 3.004), (-0.676, 0.28, 3.004), (-0.6084, 0.4065, 3.004), (-0.5174, 0.5174, 3.004), (-0.4065, 0.6084, 3.004), (-0.28, 0.676, 3.004), (-0.1427, 0.7176, 3.004), (0.1427, 0.7176, 2.87), (1.903e-08, 0.7317, 2.87), (0.28, 0.676, 2.87), (0.4065, 0.6084, 2.87), (0.5174, 0.5174, 2.87), (0.6084, 0.4065, 2.87), (0.676, 0.28, 2.87), (0.7176, 0.1427, 2.87), (0.7317, 1.552e-07, 2.87), (0.7176, -0.1427, 2.87), (0.676, -0.28, 2.87), (0.6084, -0.4065, 2.87), (0.5174, -0.5174, 2.87), (0.4065, -0.6084, 2.87), (0.28, -0.676, 2.87), (0.1427, -0.7176, 2.87), (-2.194e-07, -0.7317, 2.87), (-0.1427, -0.7176, 2.87), (-0.28, -0.676, 2.87), (-0.4065, -0.6084, 2.87), (-0.5174, -0.5174, 2.87), (-0.6084, -0.4065, 2.87), (-0.676, -0.28, 2.87), (-0.7176, -0.1427, 2.87), (-0.7317, 8.065e-07, 2.87), (-0.7176, 0.1427, 2.87), (-0.676, 0.28, 2.87), (-0.6084, 0.4065, 2.87), (-0.5174, 0.5174, 2.87), (-0.4065, 0.6084, 2.87), (-0.28, 0.676, 2.87), (-0.1427, 0.7176, 2.87), (-1.328, 0.4787, 1.938), (-1.326, 0.4782, -0.06137), (-1.269, 0.6658, -0.06137), (-1.271, 0.6668, 1.938), (-1.176, 0.8387, -0.06137), (-1.179, 0.8401, 1.938), (-1.052, 0.9902, -0.06137), (-1.054, 0.992, 1.938), (-0.9006, 1.115, -0.06137), (-0.902, 1.117, 1.938), (-0.7277, 1.207, -0.06137), (-0.7286, 1.209, 1.938), (0.0, 1.0, 0.04415), (-2.895e-10, 1.002, -1.956), (0.1951, 0.9808, 0.04415), (0.1956, 0.9832, -1.956), (0.3827, 0.9239, 0.04415), (0.3836, 0.9262, -1.956), (0.5556, 0.8315, 0.04415), (0.557, 0.8335, -1.956), (0.7071, 0.7071, 0.04415), (0.7089, 0.7089, -1.956), (0.8315, 0.5556, 0.04415), (0.8335, 0.557, -1.956), (0.9239, 0.3827, 0.04415), (0.9262, 0.3836, -1.956), (0.9808, 0.1951, 0.04415), (0.9832, 0.1956, -1.956), (1.0, 8.313e-08, 0.04415), (1.002, 8.263e-08, -1.956), (0.9808, -0.1951, 0.04415), (0.9832, -0.1956, -1.956), (0.9239, -0.3827, 0.04415), (0.9262, -0.3836, -1.956), (0.8315, -0.5556, 0.04415), (0.8335, -0.557, -1.956), (0.7071, -0.7071, 0.04415), (0.7089, -0.7089, -1.956), (0.5556, -0.8315, 0.04415), (0.557, -0.8335, -1.956), (0.3827, -0.9239, 0.04415), (0.3836, -0.9262, -1.956), (0.1951, -0.9808, 0.04415), (0.1956, -0.9832, -1.956), (-3.258e-07, -1.0, 0.04415), (-3.269e-07, -1.002, -1.956), (-0.1951, -0.9808, 0.04415), (-0.1956, -0.9832, -1.956), (-0.3827, -0.9239, 0.04415), (-0.3836, -0.9262, -1.956), (-0.5556, -0.8315, 0.04415), (-0.557, -0.8335, -1.956), (-0.7071, -0.7071, 0.04415), (-0.7089, -0.7089, -1.956), (-0.8315, -0.5556, 0.04415), (-0.8335, -0.557, -1.956), (-0.9239, -0.3827, 0.04415), (-0.9262, -0.3836, -1.956), (-0.9808, -0.1951, 0.04415), (-0.9832, -0.1956, -1.956), (-1.0, 9.732e-07, 0.04415), (-1.002, 9.749e-07, -1.956), (-0.9808, 0.1951, 0.04415), (-0.9832, 0.1956, -1.956), (-0.9239, 0.3827, 0.04415), (-0.9262, 0.3836, -1.956), (-0.8315, 0.5556, 0.04415), (-0.8335, 0.557, -1.956), (-0.7071, 0.7071, 0.04415), (-0.7089, 0.7089, -1.956), (-0.5556, 0.8315, 0.04415), (-0.557, 0.8335, -1.956), (-0.3827, 0.9239, 0.04415), (-0.3836, 0.9262, -1.956), (-0.1951, 0.9808, 0.04415), (-0.1956, 0.9832, -1.956), (0.2046, 1.029, -2.14), (-5.781e-09, 1.049, -2.14), (0.4013, 0.9689, -2.14), (0.5826, 0.872, -2.14), (0.7416, 0.7416, -2.14), (0.872, 0.5826, -2.14), (0.9689, 0.4013, -2.14), (1.029, 0.2046, -2.14), (1.049, 7.493e-08, -2.14), (1.029, -0.2046, -2.14), (0.9689, -0.4013, -2.14), (0.872, -0.5826, -2.14), (0.7416, -0.7416, -2.14), (0.5826, -0.872, -2.14), (0.4013, -0.9689, -2.14), (0.2046, -1.029, -2.14), (-3.475e-07, -1.049, -2.14), (-0.2046, -1.029, -2.14), (-0.4013, -0.9689, -2.14), (-0.5826, -0.872, -2.14), (-0.7416, -0.7416, -2.14), (-0.872, -0.5826, -2.14), (-0.9689, -0.4013, -2.14), (-1.029, -0.2046, -2.14), (-1.049, 1.008e-06, -2.14), (-1.029, 0.2046, -2.14), (-0.9689, 0.4013, -2.14), (-0.872, 0.5826, -2.14), (-0.7416, 0.7416, -2.14), (-0.5826, 0.872, -2.14), (-0.4013, 0.9689, -2.14), (-0.2046, 1.029, -2.14), (0.1784, 0.8967, -2.202), (9.539e-09, 0.9142, -2.202), (0.3499, 0.8446, -2.202), (0.5079, 0.7602, -2.202), (0.6465, 0.6465, -2.202), (0.7602, 0.5079, -2.202), (0.8446, 0.3499, -2.202), (0.8967, 0.1784, -2.202), (0.9142, 1.026e-07, -2.202), (0.8967, -0.1784, -2.202), (0.8446, -0.3499, -2.202), (0.7602, -0.5079, -2.202), (0.6465, -0.6465, -2.202), (0.5079, -0.7602, -2.202), (0.3499, -0.8446, -2.202), (0.1784, -0.8967, -2.202), (-2.884e-07, -0.9142, -2.202), (-0.1784, -0.8967, -2.202), (-0.3499, -0.8446, -2.202), (-0.5079, -0.7602, -2.202), (-0.6465, -0.6465, -2.202), (-0.7602, -0.5079, -2.202), (-0.8446, -0.3499, -2.202), (-0.8967, -0.1784, -2.202), (-0.9142, 9.164e-07, -2.202), (-0.8967, 0.1784, -2.202), (-0.8446, 0.3499, -2.202), (-0.7602, 0.5079, -2.202), (-0.6465, 0.6465, -2.202), (-0.5079, 0.7602, -2.202), (-0.3499, 0.8446, -2.202), (-0.1784, 0.8967, -2.202), (0.1784, 0.8967, -2.403), (9.539e-09, 0.9142, -2.403), (0.3499, 0.8446, -2.403), (0.5079, 0.7602, -2.403), (0.6465, 0.6465, -2.403), (0.7602, 0.5079, -2.403), (0.8446, 0.3499, -2.403), (0.8967, 0.1784, -2.403), (0.9142, 1.042e-07, -2.403), (0.8967, -0.1784, -2.403), (0.8446, -0.3499, -2.403), (0.7602, -0.5079, -2.403), (0.6465, -0.6465, -2.403), (0.5079, -0.7602, -2.403), (0.3499, -0.8446, -2.403), (0.1784, -0.8967, -2.403), (-2.884e-07, -0.9142, -2.403), (-0.1784, -0.8967, -2.403), (-0.3499, -0.8446, -2.403), (-0.5079, -0.7602, -2.403), (-0.6465, -0.6465, -2.403), (-0.7602, -0.5079, -2.403), (-0.8446, -0.3499, -2.403), (-0.8967, -0.1784, -2.403), (-0.9142, 9.18e-07, -2.403), (-0.8967, 0.1784, -2.403), (-0.8446, 0.3499, -2.403), (-0.7602, 0.5079, -2.403), (-0.6465, 0.6465, -2.403), (-0.5079, 0.7602, -2.403), (-0.3499, 0.8446, -2.403), (-0.1784, 0.8967, -2.403), (0.2053, 1.032, -2.403), (-9.95e-09, 1.052, -2.403), (0.4026, 0.972, -2.403), (0.5845, 0.8748, -2.403), (0.744, 0.744, -2.403), (0.8748, 0.5845, -2.403), (0.972, 0.4026, -2.403), (1.032, 0.2053, -2.403), (1.052, 7.897e-08, -2.403), (1.032, -0.2053, -2.403), (0.972, -0.4026, -2.403), (0.8748, -0.5845, -2.403), (0.744, -0.744, -2.403), (0.5845, -0.8748, -2.403), (0.4026, -0.972, -2.403), (0.2053, -1.032, -2.403), (-3.528e-07, -1.052, -2.403), (-0.2053, -1.032, -2.403), (-0.4026, -0.972, -2.403), (-0.5845, -0.8748, -2.403), (-0.744, -0.7439, -2.403), (-0.8748, -0.5845, -2.403), (-0.972, -0.4026, -2.403), (-1.032, -0.2053, -2.403), (-1.052, 1.015e-06, -2.403), (-1.032, 0.2053, -2.403), (-0.972, 0.4026, -2.403), (-0.8748, 0.5845, -2.403), (-0.7439, 0.744, -2.403), (-0.5845, 0.8748, -2.403), (-0.4026, 0.972, -2.403), (-0.2053, 1.032, -2.403), (0.2053, 1.032, -2.901), (-9.95e-09, 1.052, -2.901), (0.4026, 0.972, -2.901), (0.5845, 0.8748, -2.901), (0.744, 0.744, -2.901), (0.8748, 0.5845, -2.901), (0.972, 0.4026, -2.901), (1.032, 0.2053, -2.901), (1.052, 8.294e-08, -2.901), (1.032, -0.2053, -2.901), (0.972, -0.4026, -2.901), (0.8748, -0.5845, -2.901), (0.744, -0.744, -2.901), (0.5845, -0.8748, -2.901), (0.4026, -0.972, -2.901), (0.2053, -1.032, -2.901), (-3.528e-07, -1.052, -2.901), (-0.2053, -1.032, -2.901), (-0.4026, -0.972, -2.901), (-0.5845, -0.8748, -2.901), (-0.744, -0.7439, -2.901), (-0.8748, -0.5845, -2.901), (-0.972, -0.4026, -2.901), (-1.032, -0.2053, -2.901), (-1.052, 1.019e-06, -2.901), (-1.032, 0.2053, -2.901), (-0.972, 0.4026, -2.901), (-0.8748, 0.5845, -2.901), (-0.7439, 0.744, -2.901), (-0.5845, 0.8748, -2.901), (-0.4026, 0.972, -2.901), (-0.2053, 1.032, -2.901), (0.1427, 0.7176, -3.004), (1.903e-08, 0.7317, -3.004), (0.28, 0.676, -3.004), (0.4065, 0.6084, -3.004), (0.5174, 0.5174, -3.004), (0.6084, 0.4065, -3.004), (0.676, 0.28, -3.004), (0.7176, 0.1427, -3.004), (0.7317, 1.563e-07, -3.004), (0.7176, -0.1427, -3.004), (0.676, -0.28, -3.004), (0.6084, -0.4065, -3.004), (0.5174, -0.5174, -3.004), (0.4065, -0.6084, -3.004), (0.28, -0.676, -3.004), (0.1427, -0.7176, -3.004), (-2.194e-07, -0.7317, -3.004), (-0.1427, -0.7176, -3.004), (-0.28, -0.676, -3.004), (-0.4065, -0.6084, -3.004), (-0.5174, -0.5174, -3.004), (-0.6084, -0.4065, -3.004), (-0.676, -0.28, -3.004), (-0.7176, -0.1427, -3.004), (-0.7317, 8.076e-07, -3.004), (-0.7176, 0.1427, -3.004), (-0.676, 0.28, -3.004), (-0.6084, 0.4065, -3.004), (-0.5174, 0.5174, -3.004), (-0.4065, 0.6084, -3.004), (-0.28, 0.676, -3.004), (-0.1427, 0.7176, -3.004), (0.1427, 0.7176, -2.87), (1.903e-08, 0.7317, -2.87), (0.28, 0.676, -2.87), (0.4065, 0.6084, -2.87), (0.5174, 0.5174, -2.87), (0.6084, 0.4065, -2.87), (0.676, 0.28, -2.87), (0.7176, 0.1427, -2.87), (0.7317, 1.552e-07, -2.87), (0.7176, -0.1427, -2.87), (0.676, -0.28, -2.87), (0.6084, -0.4065, -2.87), (0.5174, -0.5174, -2.87), (0.4065, -0.6084, -2.87), (0.28, -0.676, -2.87), (0.1427, -0.7176, -2.87), (-2.194e-07, -0.7317, -2.87), (-0.1427, -0.7176, -2.87), (-0.28, -0.676, -2.87), (-0.4065, -0.6084, -2.87), (-0.5174, -0.5174, -2.87), (-0.6084, -0.4065, -2.87), (-0.676, -0.28, -2.87), (-0.7176, -0.1427, -2.87), (-0.7317, 8.065e-07, -2.87), (-0.7176, 0.1427, -2.87), (-0.676, 0.28, -2.87), (-0.6084, 0.4065, -2.87), (-0.5174, 0.5174, -2.87), (-0.4065, 0.6084, -2.87), (-0.28, 0.676, -2.87), (-0.1427, 0.7176, -2.87), (-1.328, 0.4787, -1.938), (-1.326, 0.4782, 0.06137), (-1.269, 0.6658, 0.06137), (-1.271, 0.6668, -1.938), (-1.176, 0.8387, 0.06137), (-1.179, 0.8401, -1.938), (-1.052, 0.9902, 0.06137), (-1.054, 0.992, -1.938), (-0.9006, 1.115, 0.06137), (-0.902, 1.117, -1.938), (-0.7277, 1.207, 0.06137), (-0.7286, 1.209, -1.938)], [], [(0, 1, 3, 2), (2, 3, 5, 4), (4, 5, 7, 6), (6, 7, 9, 8), (8, 9, 11, 10), (10, 11, 13, 12), (12, 13, 15, 14), (14, 15, 17, 16), (16, 17, 19, 18), (18, 19, 21, 20), (20, 21, 23, 22), (22, 23, 25, 24), (24, 25, 27, 26), (26, 27, 29, 28), (28, 29, 31, 30), (30, 31, 33, 32), (32, 33, 35, 34), (34, 35, 37, 36), (36, 37, 39, 38), (38, 39, 41, 40), (40, 41, 43, 42), (42, 43, 45, 44), (44, 45, 47, 46), (46, 47, 49, 48), (48, 49, 51, 50), (58, 56, 294, 296), (60, 58, 296, 298), (51, 53, 291, 288), (53, 55, 293, 291), (61, 60, 298, 299), (11, 9, 68, 69), (60, 61, 63, 62), (62, 63, 1, 0), (0, 2, 4, 6, 8, 10, 12, 14, 16, 18, 20, 22, 24, 26, 28, 30, 32, 34, 36, 38, 40, 42, 44, 46, 48, 50, 52, 54, 56, 58, 60, 62), (77, 76, 108, 109), (29, 27, 77, 78), (47, 45, 86, 87), (3, 1, 65, 64), (1, 63, 95, 65), (21, 19, 73, 74), (39, 37, 82, 83), (57, 55, 91, 92), (13, 11, 69, 70), (31, 29, 78, 79), (49, 47, 87, 88), (5, 3, 64, 66), (23, 21, 74, 75), (41, 39, 83, 84), (59, 57, 92, 93), (15, 13, 70, 71), (33, 31, 79, 80), (51, 49, 88, 89), (7, 5, 66, 67), (25, 23, 75, 76), (43, 41, 84, 85), (61, 59, 93, 94), (17, 15, 71, 72), (35, 33, 80, 81), (53, 51, 89, 90), (9, 7, 67, 68), (27, 25, 76, 77), (45, 43, 85, 86), (63, 61, 94, 95), (19, 17, 72, 73), (37, 35, 81, 82), (55, 53, 90, 91), (112, 111, 143, 144), (91, 90, 122, 123), (78, 77, 109, 110), (64, 65, 97, 96), (92, 91, 123, 124), (79, 78, 110, 111), (66, 64, 96, 98), (93, 92, 124, 125), (80, 79, 111, 112), (67, 66, 98, 99), (94, 93, 125, 126), (81, 80, 112, 113), (68, 67, 99, 100), (95, 94, 126, 127), (82, 81, 113, 114), (69, 68, 100, 101), (65, 95, 127, 97), (83, 82, 114, 115), (70, 69, 101, 102), (84, 83, 115, 116), (71, 70, 102, 103), (85, 84, 116, 117), (72, 71, 103, 104), (86, 85, 117, 118), (73, 72, 104, 105), (87, 86, 118, 119), (74, 73, 105, 106), (88, 87, 119, 120), (75, 74, 106, 107), (89, 88, 120, 121), (76, 75, 107, 108), (90, 89, 121, 122), (147, 146, 178, 179), (99, 98, 130, 131), (126, 125, 157, 158), (113, 112, 144, 145), (100, 99, 131, 132), (127, 126, 158, 159), (114, 113, 145, 146), (101, 100, 132, 133), (97, 127, 159, 129), (115, 114, 146, 147), (102, 101, 133, 134), (116, 115, 147, 148), (103, 102, 134, 135), (117, 116, 148, 149), (104, 103, 135, 136), (118, 117, 149, 150), (105, 104, 136, 137), (119, 118, 150, 151), (106, 105, 137, 138), (120, 119, 151, 152), (107, 106, 138, 139), (121, 120, 152, 153), (108, 107, 139, 140), (122, 121, 153, 154), (109, 108, 140, 141), (123, 122, 154, 155), (110, 109, 141, 142), (96, 97, 129, 128), (124, 123, 155, 156), (111, 110, 142, 143), (98, 96, 128, 130), (125, 124, 156, 157), (182, 181, 213, 214), (134, 133, 165, 166), (148, 147, 179, 180), (135, 134, 166, 167), (149, 148, 180, 181), (136, 135, 167, 168), (150, 149, 181, 182), (137, 136, 168, 169), (151, 150, 182, 183), (138, 137, 169, 170), (152, 151, 183, 184), (139, 138, 170, 171), (153, 152, 184, 185), (140, 139, 171, 172), (154, 153, 185, 186), (141, 140, 172, 173), (155, 154, 186, 187), (142, 141, 173, 174), (128, 129, 161, 160), (156, 155, 187, 188), (143, 142, 174, 175), (130, 128, 160, 162), (157, 156, 188, 189), (144, 143, 175, 176), (131, 130, 162, 163), (158, 157, 189, 190), (145, 144, 176, 177), (132, 131, 163, 164), (159, 158, 190, 191), (146, 145, 177, 178), (133, 132, 164, 165), (129, 159, 191, 161), (217, 216, 248, 249), (169, 168, 200, 201), (183, 182, 214, 215), (170, 169, 201, 202), (184, 183, 215, 216), (171, 170, 202, 203), (185, 184, 216, 217), (172, 171, 203, 204), (186, 185, 217, 218), (173, 172, 204, 205), (187, 186, 218, 219), (174, 173, 205, 206), (160, 161, 193, 192), (188, 187, 219, 220), (175, 174, 206, 207), (162, 160, 192, 194), (189, 188, 220, 221), (176, 175, 207, 208), (163, 162, 194, 195), (190, 189, 221, 222), (177, 176, 208, 209), (164, 163, 195, 196), (191, 190, 222, 223), (178, 177, 209, 210), (165, 164, 196, 197), (161, 191, 223, 193), (179, 178, 210, 211), (166, 165, 197, 198), (180, 179, 211, 212), (167, 166, 198, 199), (181, 180, 212, 213), (168, 167, 199, 200), (224, 225, 257, 256), (204, 203, 235, 236), (218, 217, 249, 250), (205, 204, 236, 237), (219, 218, 250, 251), (206, 205, 237, 238), (192, 193, 225, 224), (220, 219, 251, 252), (207, 206, 238, 239), (194, 192, 224, 226), (221, 220, 252, 253), (208, 207, 239, 240), (195, 194, 226, 227), (222, 221, 253, 254), (209, 208, 240, 241), (196, 195, 227, 228), (223, 222, 254, 255), (210, 209, 241, 242), (197, 196, 228, 229), (193, 223, 255, 225), (211, 210, 242, 243), (198, 197, 229, 230), (212, 211, 243, 244), (199, 198, 230, 231), (213, 212, 244, 245), (200, 199, 231, 232), (214, 213, 245, 246), (201, 200, 232, 233), (215, 214, 246, 247), (202, 201, 233, 234), (216, 215, 247, 248), (203, 202, 234, 235), (256, 257, 287, 286, 285, 284, 283, 282, 281, 280, 279, 278, 277, 276, 275, 274, 273, 272, 271, 270, 269, 268, 267, 266, 265, 264, 263, 262, 261, 260, 259, 258), (252, 251, 283, 284), (239, 238, 270, 271), (226, 224, 256, 258), (253, 252, 284, 285), (240, 239, 271, 272), (227, 226, 258, 259), (254, 253, 285, 286), (241, 240, 272, 273), (228, 227, 259, 260), (255, 254, 286, 287), (242, 241, 273, 274), (229, 228, 260, 261), (225, 255, 287, 257), (243, 242, 274, 275), (230, 229, 261, 262), (244, 243, 275, 276), (231, 230, 262, 263), (245, 244, 276, 277), (232, 231, 263, 264), (246, 245, 277, 278), (233, 232, 264, 265), (247, 246, 278, 279), (234, 233, 265, 266), (248, 247, 279, 280), (235, 234, 266, 267), (249, 248, 280, 281), (236, 235, 267, 268), (250, 249, 281, 282), (237, 236, 268, 269), (251, 250, 282, 283), (238, 237, 269, 270), (289, 288, 291, 290), (290, 291, 293, 292), (292, 293, 295, 294), (294, 295, 297, 296), (296, 297, 299, 298), (50, 51, 288, 289), (56, 54, 292, 294), (59, 61, 299, 297), (54, 52, 290, 292), (57, 59, 297, 295), (52, 50, 289, 290), (55, 57, 295, 293), (300, 302, 303, 301), (302, 304, 305, 303), (304, 306, 307, 305), (306, 308, 309, 307), (308, 310, 311, 309), (310, 312, 313, 311), (312, 314, 315, 313), (314, 316, 317, 315), (316, 318, 319, 317), (318, 320, 321, 319), (320, 322, 323, 321), (322, 324, 325, 323), (324, 326, 327, 325), (326, 328, 329, 327), (328, 330, 331, 329), (330, 332, 333, 331), (332, 334, 335, 333), (334, 336, 337, 335), (336, 338, 339, 337), (338, 340, 341, 339), (340, 342, 343, 341), (342, 344, 345, 343), (344, 346, 347, 345), (346, 348, 349, 347), (348, 350, 351, 349), (358, 596, 594, 356), (360, 598, 596, 358), (351, 588, 591, 353), (353, 591, 593, 355), (361, 599, 598, 360), (311, 369, 368, 309), (360, 362, 363, 361), (362, 300, 301, 363), (300, 362, 360, 358, 356, 354, 352, 350, 348, 346, 344, 342, 340, 338, 336, 334, 332, 330, 328, 326, 324, 322, 320, 318, 316, 314, 312, 310, 308, 306, 304, 302), (377, 409, 408, 376), (329, 378, 377, 327), (347, 387, 386, 345), (303, 364, 365, 301), (301, 365, 395, 363), (321, 374, 373, 319), (339, 383, 382, 337), (357, 392, 391, 355), (313, 370, 369, 311), (331, 379, 378, 329), (349, 388, 387, 347), (305, 366, 364, 303), (323, 375, 374, 321), (341, 384, 383, 339), (359, 393, 392, 357), (315, 371, 370, 313), (333, 380, 379, 331), (351, 389, 388, 349), (307, 367, 366, 305), (325, 376, 375, 323), (343, 385, 384, 341), (361, 394, 393, 359), (317, 372, 371, 315), (335, 381, 380, 333), (353, 390, 389, 351), (309, 368, 367, 307), (327, 377, 376, 325), (345, 386, 385, 343), (363, 395, 394, 361), (319, 373, 372, 317), (337, 382, 381, 335), (355, 391, 390, 353), (412, 444, 443, 411), (391, 423, 422, 390), (378, 410, 409, 377), (364, 396, 397, 365), (392, 424, 423, 391), (379, 411, 410, 378), (366, 398, 396, 364), (393, 425, 424, 392), (380, 412, 411, 379), (367, 399, 398, 366), (394, 426, 425, 393), (381, 413, 412, 380), (368, 400, 399, 367), (395, 427, 426, 394), (382, 414, 413, 381), (369, 401, 400, 368), (365, 397, 427, 395), (383, 415, 414, 382), (370, 402, 401, 369), (384, 416, 415, 383), (371, 403, 402, 370), (385, 417, 416, 384), (372, 404, 403, 371), (386, 418, 417, 385), (373, 405, 404, 372), (387, 419, 418, 386), (374, 406, 405, 373), (388, 420, 419, 387), (375, 407, 406, 374), (389, 421, 420, 388), (376, 408, 407, 375), (390, 422, 421, 389), (447, 479, 478, 446), (399, 431, 430, 398), (426, 458, 457, 425), (413, 445, 444, 412), (400, 432, 431, 399), (427, 459, 458, 426), (414, 446, 445, 413), (401, 433, 432, 400), (397, 429, 459, 427), (415, 447, 446, 414), (402, 434, 433, 401), (416, 448, 447, 415), (403, 435, 434, 402), (417, 449, 448, 416), (404, 436, 435, 403), (418, 450, 449, 417), (405, 437, 436, 404), (419, 451, 450, 418), (406, 438, 437, 405), (420, 452, 451, 419), (407, 439, 438, 406), (421, 453, 452, 420), (408, 440, 439, 407), (422, 454, 453, 421), (409, 441, 440, 408), (423, 455, 454, 422), (410, 442, 441, 409), (396, 428, 429, 397), (424, 456, 455, 423), (411, 443, 442, 410), (398, 430, 428, 396), (425, 457, 456, 424), (482, 514, 513, 481), (434, 466, 465, 433), (448, 480, 479, 447), (435, 467, 466, 434), (449, 481, 480, 448), (436, 468, 467, 435), (450, 482, 481, 449), (437, 469, 468, 436), (451, 483, 482, 450), (438, 470, 469, 437), (452, 484, 483, 451), (439, 471, 470, 438), (453, 485, 484, 452), (440, 472, 471, 439), (454, 486, 485, 453), (441, 473, 472, 440), (455, 487, 486, 454), (442, 474, 473, 441), (428, 460, 461, 429), (456, 488, 487, 455), (443, 475, 474, 442), (430, 462, 460, 428), (457, 489, 488, 456), (444, 476, 475, 443), (431, 463, 462, 430), (458, 490, 489, 457), (445, 477, 476, 444), (432, 464, 463, 431), (459, 491, 490, 458), (446, 478, 477, 445), (433, 465, 464, 432), (429, 461, 491, 459), (517, 549, 548, 516), (469, 501, 500, 468), (483, 515, 514, 482), (470, 502, 501, 469), (484, 516, 515, 483), (471, 503, 502, 470), (485, 517, 516, 484), (472, 504, 503, 471), (486, 518, 517, 485), (473, 505, 504, 472), (487, 519, 518, 486), (474, 506, 505, 473), (460, 492, 493, 461), (488, 520, 519, 487), (475, 507, 506, 474), (462, 494, 492, 460), (489, 521, 520, 488), (476, 508, 507, 475), (463, 495, 494, 462), (490, 522, 521, 489), (477, 509, 508, 476), (464, 496, 495, 463), (491, 523, 522, 490), (478, 510, 509, 477), (465, 497, 496, 464), (461, 493, 523, 491), (479, 511, 510, 478), (466, 498, 497, 465), (480, 512, 511, 479), (467, 499, 498, 466), (481, 513, 512, 480), (468, 500, 499, 467), (524, 556, 557, 525), (504, 536, 535, 503), (518, 550, 549, 517), (505, 537, 536, 504), (519, 551, 550, 518), (506, 538, 537, 505), (492, 524, 525, 493), (520, 552, 551, 519), (507, 539, 538, 506), (494, 526, 524, 492), (521, 553, 552, 520), (508, 540, 539, 507), (495, 527, 526, 494), (522, 554, 553, 521), (509, 541, 540, 508), (496, 528, 527, 495), (523, 555, 554, 522), (510, 542, 541, 509), (497, 529, 528, 496), (493, 525, 555, 523), (511, 543, 542, 510), (498, 530, 529, 497), (512, 544, 543, 511), (499, 531, 530, 498), (513, 545, 544, 512), (500, 532, 531, 499), (514, 546, 545, 513), (501, 533, 532, 500), (515, 547, 546, 514), (502, 534, 533, 501), (516, 548, 547, 515), (503, 535, 534, 502), (556, 558, 559, 560, 561, 562, 563, 564, 565, 566, 567, 568, 569, 570, 571, 572, 573, 574, 575, 576, 577, 578, 579, 580, 581, 582, 583, 584, 585, 586, 587, 557), (552, 584, 583, 551), (539, 571, 570, 538), (526, 558, 556, 524), (553, 585, 584, 552), (540, 572, 571, 539), (527, 559, 558, 526), (554, 586, 585, 553), (541, 573, 572, 540), (528, 560, 559, 527), (555, 587, 586, 554), (542, 574, 573, 541), (529, 561, 560, 528), (525, 557, 587, 555), (543, 575, 574, 542), (530, 562, 561, 529), (544, 576, 575, 543), (531, 563, 562, 530), (545, 577, 576, 544), (532, 564, 563, 531), (546, 578, 577, 545), (533, 565, 564, 532), (547, 579, 578, 546), (534, 566, 565, 533), (548, 580, 579, 547), (535, 567, 566, 534), (549, 581, 580, 548), (536, 568, 567, 535), (550, 582, 581, 549), (537, 569, 568, 536), (551, 583, 582, 550), (538, 570, 569, 537), (589, 590, 591, 588), (590, 592, 593, 591), (592, 594, 595, 593), (594, 596, 597, 595), (596, 598, 599, 597), (350, 589, 588, 351), (356, 594, 592, 354), (359, 597, 599, 361), (354, 592, 590, 352), (357, 595, 597, 359), (352, 590, 589, 350), (355, 593, 595, 357)])
me_cylinder_008.use_remesh_preserve_volume = False
me_cylinder_008.use_remesh_preserve_attributes = False
me_cylinder_008.use_mirror_vertex_groups = False
me_cylinder_008.update()
me_cylinder_007 = bpy.data.meshes.new('Cylinder.007')
me_cylinder_007.from_pydata([(0.0, 1.0, -1.0), (0.0, 1.0, 1.0), (0.1951, 0.9808, -1.0), (0.1951, 0.9808, 1.0), (0.3827, 0.9239, -1.0), (0.3827, 0.9239, 1.0), (0.5556, 0.8315, -1.0), (0.5556, 0.8315, 1.0), (0.7071, 0.7071, -1.0), (0.7071, 0.7071, 1.0), (0.8315, 0.5556, -1.0), (0.8315, 0.5556, 1.0), (0.9239, 0.3827, -1.0), (0.9239, 0.3827, 1.0), (0.9808, 0.1951, -1.0), (0.9808, 0.1951, 1.0), (1.0, 7.55e-08, -1.0), (1.0, 7.55e-08, 1.0), (0.9808, -0.1951, -1.0), (0.9808, -0.1951, 1.0), (0.9239, -0.3827, -1.0), (0.9239, -0.3827, 1.0), (0.8315, -0.5556, -1.0), (0.8315, -0.5556, 1.0), (0.7071, -0.7071, -1.0), (0.7071, -0.7071, 1.0), (0.5556, -0.8315, -1.0), (0.5556, -0.8315, 1.0), (0.3827, -0.9239, -1.0), (0.3827, -0.9239, 1.0), (0.1951, -0.9808, -1.0), (0.1951, -0.9808, 1.0), (-3.258e-07, -1.0, -1.0), (-3.258e-07, -1.0, 1.0), (-0.1951, -0.9808, -1.0), (-0.1951, -0.9808, 1.0), (-0.3827, -0.9239, -1.0), (-0.3827, -0.9239, 1.0), (-0.5556, -0.8315, -1.0), (-0.5556, -0.8315, 1.0), (-0.7071, -0.7071, -1.0), (-0.7071, -0.7071, 1.0), (-0.8315, -0.5556, -1.0), (-0.8315, -0.5556, 1.0), (-0.9239, -0.3827, -1.0), (-0.9239, -0.3827, 1.0), (-0.9808, -0.1951, -1.0), (-0.9808, -0.1951, 1.0), (-1.0, 9.656e-07, -1.0), (-1.0, 9.656e-07, 1.0), (-0.9808, 0.1951, -1.0), (-0.9808, 0.1951, 1.0), (-0.9239, 0.3827, -1.0), (-0.9239, 0.3827, 1.0), (-0.8315, 0.5556, -1.0), (-0.8315, 0.5556, 1.0), (-0.7071, 0.7071, -1.0), (-0.7071, 0.7071, 1.0), (-0.5556, 0.8315, -1.0), (-0.5556, 0.8315, 1.0), (-0.3827, 0.9239, -1.0), (-0.3827, 0.9239, 1.0), (-0.1951, 0.9808, -1.0), (-0.1951, 0.9808, 1.0)], [], [(0, 1, 3, 2), (2, 3, 5, 4), (4, 5, 7, 6), (6, 7, 9, 8), (8, 9, 11, 10), (10, 11, 13, 12), (12, 13, 15, 14), (14, 15, 17, 16), (16, 17, 19, 18), (18, 19, 21, 20), (20, 21, 23, 22), (22, 23, 25, 24), (24, 25, 27, 26), (26, 27, 29, 28), (28, 29, 31, 30), (30, 31, 33, 32), (32, 33, 35, 34), (34, 35, 37, 36), (36, 37, 39, 38), (38, 39, 41, 40), (40, 41, 43, 42), (42, 43, 45, 44), (44, 45, 47, 46), (46, 47, 49, 48), (48, 49, 51, 50), (50, 51, 53, 52), (52, 53, 55, 54), (54, 55, 57, 56), (56, 57, 59, 58), (58, 59, 61, 60), (3, 1, 63, 61, 59, 57, 55, 53, 51, 49, 47, 45, 43, 41, 39, 37, 35, 33, 31, 29, 27, 25, 23, 21, 19, 17, 15, 13, 11, 9, 7, 5), (60, 61, 63, 62), (62, 63, 1, 0), (0, 2, 4, 6, 8, 10, 12, 14, 16, 18, 20, 22, 24, 26, 28, 30, 32, 34, 36, 38, 40, 42, 44, 46, 48, 50, 52, 54, 56, 58, 60, 62)])
me_cylinder_007.use_remesh_preserve_volume = False
me_cylinder_007.use_remesh_preserve_attributes = False
me_cylinder_007.use_mirror_vertex_groups = False
me_cylinder_007.update()
me_cylinder_006 = bpy.data.meshes.new('Cylinder.006')
me_cylinder_006.from_pydata([(0.0, 1.0, -1.0), (0.0, 1.0, 1.0), (0.1951, 0.9808, -1.0), (0.1951, 0.9808, 1.0), (0.3827, 0.9239, -1.0), (0.3827, 0.9239, 1.0), (0.5556, 0.8315, -1.0), (0.5556, 0.8315, 1.0), (0.7071, 0.7071, -1.0), (0.7071, 0.7071, 1.0), (0.8315, 0.5556, -1.0), (0.8315, 0.5556, 1.0), (0.9239, 0.3827, -1.0), (0.9239, 0.3827, 1.0), (0.9808, 0.1951, -1.0), (0.9808, 0.1951, 1.0), (1.0, 7.55e-08, -1.0), (1.0, 7.55e-08, 1.0), (0.9808, -0.1951, -1.0), (0.9808, -0.1951, 1.0), (0.9239, -0.3827, -1.0), (0.9239, -0.3827, 1.0), (0.8315, -0.5556, -1.0), (0.8315, -0.5556, 1.0), (0.7071, -0.7071, -1.0), (0.7071, -0.7071, 1.0), (0.5556, -0.8315, -1.0), (0.5556, -0.8315, 1.0), (0.3827, -0.9239, -1.0), (0.3827, -0.9239, 1.0), (0.1951, -0.9808, -1.0), (0.1951, -0.9808, 1.0), (-3.258e-07, -1.0, -1.0), (-3.258e-07, -1.0, 1.0), (-0.1951, -0.9808, -1.0), (-0.1951, -0.9808, 1.0), (-0.3827, -0.9239, -1.0), (-0.3827, -0.9239, 1.0), (-0.5556, -0.8315, -1.0), (-0.5556, -0.8315, 1.0), (-0.7071, -0.7071, -1.0), (-0.7071, -0.7071, 1.0), (-0.8315, -0.5556, -1.0), (-0.8315, -0.5556, 1.0), (-0.9239, -0.3827, -1.0), (-0.9239, -0.3827, 1.0), (-0.9808, -0.1951, -1.0), (-0.9808, -0.1951, 1.0), (-1.0, 9.656e-07, -1.0), (-1.0, 9.656e-07, 1.0), (-0.9808, 0.1951, -1.0), (-0.9808, 0.1951, 1.0), (-0.9239, 0.3827, -1.0), (-0.9239, 0.3827, 1.0), (-0.8315, 0.5556, -1.0), (-0.8315, 0.5556, 1.0), (-0.7071, 0.7071, -1.0), (-0.7071, 0.7071, 1.0), (-0.5556, 0.8315, -1.0), (-0.5556, 0.8315, 1.0), (-0.3827, 0.9239, -1.0), (-0.3827, 0.9239, 1.0), (-0.1951, 0.9808, -1.0), (-0.1951, 0.9808, 1.0)], [], [(0, 1, 3, 2), (2, 3, 5, 4), (4, 5, 7, 6), (6, 7, 9, 8), (8, 9, 11, 10), (10, 11, 13, 12), (12, 13, 15, 14), (14, 15, 17, 16), (16, 17, 19, 18), (18, 19, 21, 20), (20, 21, 23, 22), (22, 23, 25, 24), (24, 25, 27, 26), (26, 27, 29, 28), (28, 29, 31, 30), (30, 31, 33, 32), (32, 33, 35, 34), (34, 35, 37, 36), (36, 37, 39, 38), (38, 39, 41, 40), (40, 41, 43, 42), (42, 43, 45, 44), (44, 45, 47, 46), (46, 47, 49, 48), (48, 49, 51, 50), (50, 51, 53, 52), (52, 53, 55, 54), (54, 55, 57, 56), (56, 57, 59, 58), (58, 59, 61, 60), (3, 1, 63, 61, 59, 57, 55, 53, 51, 49, 47, 45, 43, 41, 39, 37, 35, 33, 31, 29, 27, 25, 23, 21, 19, 17, 15, 13, 11, 9, 7, 5), (60, 61, 63, 62), (62, 63, 1, 0), (0, 2, 4, 6, 8, 10, 12, 14, 16, 18, 20, 22, 24, 26, 28, 30, 32, 34, 36, 38, 40, 42, 44, 46, 48, 50, 52, 54, 56, 58, 60, 62)])
me_cylinder_006.use_remesh_preserve_volume = False
me_cylinder_006.use_remesh_preserve_attributes = False
me_cylinder_006.use_mirror_vertex_groups = False
me_cylinder_006.update()

# ---- objects
ob_cylinder = bpy.data.objects.new('Cylinder', me_cylinder)
ob_cube = bpy.data.objects.new('Cube', me_cube)
ob_cylinder_001 = bpy.data.objects.new('Cylinder.001', me_cylinder_001)
ob_cylinder_002 = bpy.data.objects.new('Cylinder.002', me_cylinder_002)
ob_cylinder_003 = bpy.data.objects.new('Cylinder.003', me_cylinder_003)
ob_cylinder_005 = bpy.data.objects.new('Cylinder.005', me_cylinder_005)
ob_cylinder_004 = bpy.data.objects.new('Cylinder.004', me_cylinder_004)
ob_cylinder_008 = bpy.data.objects.new('Cylinder.008', me_cylinder_008)
ob_cylinder_007 = bpy.data.objects.new('Cylinder.007', me_cylinder_007)
ob_cylinder_006 = bpy.data.objects.new('Cylinder.006', me_cylinder_006)

# ---- transforms, parenting, visibility, modifiers, constraints
ob_cylinder.location = (0.01008, -0.9864, 0.3641)
ob_cylinder.rotation_euler = (1.571, -0.0, 0.0)
ob_cylinder.scale = (0.5012, 0.5012, 0.9635)
ob_cylinder.lineart.crease_threshold = 0.0
ob_cube.location = (0.0, 1.917, -0.1666)
ob_cube.scale = (0.814, 1.0, 1.0)
ob_cube.lock_rotations_4d = False
ob_cube.empty_display_type = 'ARROWS'
ob_cube.lineart.crease_threshold = 0.0
ob_cylinder_001.location = (0.01008, -3.964, 0.6894)
ob_cylinder_001.rotation_euler = (1.571, -0.0, 0.0)
ob_cylinder_001.scale = (0.08353, 0.08353, -2.242)
ob_cylinder_001.lineart.crease_threshold = 0.0
ob_cylinder_002.location = (0.01008, -5.658, 0.3641)
ob_cylinder_002.rotation_euler = (1.571, -0.0, 0.0)
ob_cylinder_002.scale = (0.5012, 0.5012, 0.01944)
ob_cylinder_002.lineart.crease_threshold = 0.0
ob_cylinder_003.location = (0.01008, -3.964, 0.02648)
ob_cylinder_003.rotation_euler = (1.571, -0.0, 0.0)
ob_cylinder_003.scale = (0.08353, 0.08353, -2.242)
ob_cylinder_003.lineart.crease_threshold = 0.0
ob_cylinder_005.location = (0.2971, -3.964, 0.5236)
ob_cylinder_005.rotation_euler = (1.571, 1.047, 0.0)
ob_cylinder_005.scale = (0.08353, 0.08353, -2.242)
ob_cylinder_005.lineart.crease_threshold = 0.0
ob_cylinder_004.location = (-0.2769, -3.964, 0.1922)
ob_cylinder_004.rotation_euler = (1.571, 1.047, 0.0)
ob_cylinder_004.scale = (0.08353, 0.08353, -2.242)
ob_cylinder_004.lineart.crease_threshold = 0.0
ob_cylinder_008.location = (1.035, 0.07691, -1.128)
ob_cylinder_008.rotation_euler = (1.571, -0.0, 0.0)
ob_cylinder_008.scale = (1.0, 1.0, 0.1826)
ob_cylinder_008.lineart.crease_threshold = 0.0
ob_cylinder_007.location = (-0.2769, -3.964, 0.5236)
ob_cylinder_007.rotation_euler = (1.571, -1.047, 0.0)
ob_cylinder_007.scale = (0.08353, 0.08353, -2.242)
ob_cylinder_007.lineart.crease_threshold = 0.0
ob_cylinder_006.location = (0.2971, -3.964, 0.1922)
ob_cylinder_006.rotation_euler = (1.571, -1.047, 0.0)
ob_cylinder_006.scale = (0.08353, 0.08353, -2.242)
ob_cylinder_006.lineart.crease_threshold = 0.0

# ---- collection membership
col_collection_1.objects.link(ob_cylinder)
col_collection_1.objects.link(ob_cube)
col_collection_1.objects.link(ob_cylinder_001)
col_collection_1.objects.link(ob_cylinder_002)
col_collection_1.objects.link(ob_cylinder_003)
col_collection_1.objects.link(ob_cylinder_005)
col_collection_1.objects.link(ob_cylinder_004)
col_collection_1.objects.link(ob_cylinder_008)
col_collection_1.objects.link(ob_cylinder_007)
col_collection_1.objects.link(ob_cylinder_006)

# ---- scene / render settings (as saved in the file)
scene.frame_start = 1; scene.frame_end = 250; scene.frame_set(1)
scene.render.engine = 'BLENDER_EEVEE_NEXT'
scene.render.resolution_percentage = 50
scene.render.dither_intensity = 0.0
scene.cycles.use_denoising = False
scene.cycles.samples = 128
scene.cycles.sampling_pattern = 'TABULATED_SOBOL'
scene.cycles.use_adaptive_sampling = False
scene.cycles.use_light_tree = False
scene.cycles.blur_glossy = 0.0
scene.cycles.sample_clamp_indirect = 0.0
scene.view_settings.view_transform = 'Standard'
bpy.context.view_layer.update()

# ---- added for rendering (the .blend has no active camera and no usable light): camera, sun
cam_auto = bpy.data.cameras.new('AutoCamera')
cam_auto.lens = 50.0
cam_auto.sensor_width = 36.0
cam_auto.clip_end = 1000.0
ob_auto_camera = bpy.data.objects.new('AutoCamera', cam_auto)
scene.collection.objects.link(ob_auto_camera)
ob_auto_camera.location = (9.55679, -12.6031, 6.56264)
ob_auto_camera.rotation_euler = (1.09748, -7.21219e-08, 0.694738)
scene.camera = ob_auto_camera
light_auto_sun = bpy.data.lights.new('AutoSun', 'SUN')
light_auto_sun.energy = 3.0
light_auto_sun.angle = 0.0523599
ob_auto_sun = bpy.data.objects.new('AutoSun', light_auto_sun)
scene.collection.objects.link(ob_auto_sun)
ob_auto_sun.rotation_euler = (0.872665, 0.174533, 0.523599)
bpy.context.view_layer.update()
